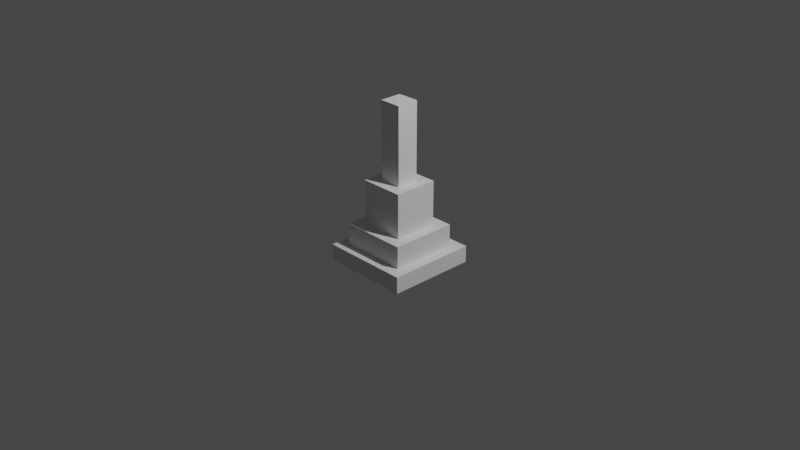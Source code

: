 # Source: Termitemould.blend  (saved by Blender 2.91.10; exported with 4.5.12 LTS)
import bpy
from mathutils import Matrix  # noqa: F401  (used for matrix-valued properties, if any)

bpy.ops.wm.read_factory_settings(use_empty=True)
scene = bpy.context.scene
scene.name = 'Scene'

# ---- collections
col_collection = bpy.data.collections.new('Collection'); scene.collection.children.link(col_collection)

# ---- world
world_world = bpy.data.worlds.new('World'); scene.world = world_world
world_world.use_nodes = True; world_world.node_tree.nodes.clear()
_N = world_world.node_tree.nodes; _L = world_world.node_tree.links
n0 = _N.new('ShaderNodeOutputWorld'); n0.name = 'World Output'; n0.location = (300, 300)
n1 = _N.new('ShaderNodeBackground'); n1.name = 'Background'; n1.location = (10, 300)
n1.inputs[0].default_value = (0.05088, 0.05088, 0.05088, 1.0)
_L.new(n1.outputs[0], n0.inputs[0])
n0.is_active_output = True
world_world.color = (0.05088, 0.05088, 0.05088)
world_world.use_sun_shadow = False
world_world.sun_shadow_jitter_overblur = 0.0

# ---- cameras
cam_camera = bpy.data.cameras.new('Camera')
cam_camera.clip_end = 100.0
cam_camera.ortho_scale = 7.314

# ---- lights
light_light = bpy.data.lights.new('Light', 'POINT')
light_light.transmission_factor = 0.0
light_light.energy = 1000.0
light_light.shadow_soft_size = 0.1
light_light.shadow_maximum_resolution = 0.006
light_light.use_absolute_resolution = True

# ---- meshes
me_w_rfel_003 = bpy.data.meshes.new('Würfel.003')
me_w_rfel_003.from_pydata([(-2.0, -2.0, 0.0), (-2.0, -2.0, 23.0), (-2.0, 2.0, 0.0), (-2.0, 2.0, 23.0), (2.0, -2.0, 0.0), (2.0, -2.0, 23.0), (2.0, 2.0, 0.0), (2.0, 2.0, 23.0), (-8.0, -8.0, -6.0), (-8.0, -8.0, -3.0), (-8.0, 8.0, -6.0), (-8.0, 8.0, -3.0), (8.0, -8.0, -6.0), (8.0, -8.0, -3.0), (8.0, 8.0, -6.0), (8.0, 8.0, -3.0), (-6.0, -6.0, -4.0), (-6.0, -6.0, 1.0), (-6.0, 6.0, -4.0), (-6.0, 6.0, 1.0), (6.0, -6.0, -4.0), (6.0, -6.0, 1.0), (6.0, 6.0, -4.0), (6.0, 6.0, 1.0), (-4.0, -4.0, -2.0), (-4.0, -4.0, 9.0), (-4.0, 4.0, -2.0), (-4.0, 4.0, 9.0), (4.0, -4.0, -2.0), (4.0, -4.0, 9.0), (4.0, 4.0, -2.0), (4.0, 4.0, 9.0)], [], [(0, 1, 3, 2), (2, 3, 7, 6), (6, 7, 5, 4), (4, 5, 1, 0), (2, 6, 4, 0), (7, 3, 1, 5), (8, 9, 11, 10), (10, 11, 15, 14), (14, 15, 13, 12), (12, 13, 9, 8), (10, 14, 12, 8), (15, 11, 9, 13), (16, 17, 19, 18), (18, 19, 23, 22), (22, 23, 21, 20), (20, 21, 17, 16), (18, 22, 20, 16), (23, 19, 17, 21), (24, 25, 27, 26), (26, 27, 31, 30), (30, 31, 29, 28), (28, 29, 25, 24), (26, 30, 28, 24), (31, 27, 25, 29)])
_uv = me_w_rfel_003.uv_layers.new(name='UV-Map')
_uv.uv.foreach_set('vector', [0.625, 0.01562, 0.625, 0.375, 0.5625, 0.375, 0.5625, 0.01562, 0.5625, 0.01562, 0.5625, 0.375, 0.5, 0.375, 0.5, 0.01562, 0.75, 0.01562, 0.75, 0.375, 0.6875, 0.375, 0.6875, 0.01562, 0.6875, 0.01562, 0.6875, 0.375, 0.625, 0.375, 0.625, 0.01562, 0.625, 0.375, 0.625, 0.4375, 0.6875, 0.4375, 0.6875, 0.375, 0.5625, 0.4375, 0.5625, 0.375, 0.625, 0.375, 0.625, 0.4375, 0.5, 0.7031, 0.5, 0.75, 0.25, 0.75, 0.25, 0.7031, 0.25, 0.7031, 0.25, 0.75, 0.0, 0.75, 0.0, 0.7031, 1.0, 0.7031, 1.0, 0.75, 0.75, 0.75, 0.75, 0.7031, 0.75, 0.7031, 0.75, 0.75, 0.5, 0.75, 0.5, 0.7031, 0.5, 0.75, 0.5, 1.0, 0.75, 1.0, 0.75, 0.75, 0.25, 1.0, 0.25, 0.75, 0.5, 0.75, 0.5, 1.0, 0.375, 0.4375, 0.375, 0.5156, 0.1875, 0.5156, 0.1875, 0.4375, 0.1875, 0.4375, 0.1875, 0.5156, 0.0, 0.5156, 0.0, 0.4375, 0.75, 0.4375, 0.75, 0.5156, 0.5625, 0.5156, 0.5625, 0.4375, 0.5625, 0.4375, 0.5625, 0.5156, 0.375, 0.5156, 0.375, 0.4375, 0.375, 0.5156, 0.375, 0.7031, 0.5625, 0.7031, 0.5625, 0.5156, 0.1875, 0.7031, 0.1875, 0.5156, 0.375, 0.5156, 0.375, 0.7031, 0.25, 0.1406, 0.25, 0.3125, 0.125, 0.3125, 0.125, 0.1406, 0.125, 0.1406, 0.125, 0.3125, 0.0, 0.3125, 0.0, 0.1406, 0.5, 0.1406, 0.5, 0.3125, 0.375, 0.3125, 0.375, 0.1406, 0.375, 0.1406, 0.375, 0.3125, 0.25, 0.3125, 0.25, 0.1406, 0.25, 0.3125, 0.25, 0.4375, 0.375, 0.4375, 0.375, 0.3125, 0.125, 0.4375, 0.125, 0.3125, 0.25, 0.3125, 0.25, 0.4375])
me_w_rfel_003.use_remesh_fix_poles = True
me_w_rfel_003.use_remesh_preserve_attributes = False
me_w_rfel_003.use_mirror_vertex_groups = False
me_w_rfel_003.update()

# ---- objects
ob_cube = bpy.data.objects.new('cube', me_w_rfel_003)
ob_light = bpy.data.objects.new('Light', light_light)
ob_camera = bpy.data.objects.new('Camera', cam_camera)

# ---- transforms, parenting, visibility, modifiers, constraints
ob_cube.location = (0.0, 0.0, -0.1201)
ob_cube.scale = (0.06053, 0.06053, 0.06053)
ob_cube.lineart.crease_threshold = 0.0
ob_light.location = (4.076, 1.005, 5.416)
ob_light.rotation_euler = (0.6503, 0.05522, 1.866)
ob_light.lock_rotations_4d = False
ob_light.empty_display_type = 'ARROWS'
ob_light.color = (0.0, 0.0, 0.0, 0.0)
ob_light.lineart.crease_threshold = 0.0
ob_camera.location = (7.359, -6.926, 4.958)
ob_camera.rotation_euler = (1.109, 0.0, 0.8149)
ob_camera.lock_rotations_4d = False
ob_camera.empty_display_type = 'ARROWS'
ob_camera.color = (0.0, 0.0, 0.0, 0.0)
ob_camera.display_type = 'WIRE'
ob_camera.lineart.crease_threshold = 0.0

# ---- collection membership
scene.collection.objects.link(ob_cube)
col_collection.objects.link(ob_light)
col_collection.objects.link(ob_camera)

# ---- scene / render settings (as saved in the file)
scene.camera = ob_camera
scene.frame_start = 1; scene.frame_end = 250; scene.frame_set(1)
scene.render.engine = 'BLENDER_EEVEE_NEXT'
scene.cycles.use_denoising = False
scene.cycles.samples = 128
scene.cycles.sampling_pattern = 'TABULATED_SOBOL'
scene.cycles.use_adaptive_sampling = False
scene.cycles.use_light_tree = False
scene.view_settings.view_transform = 'Filmic'
bpy.context.view_layer.update()
